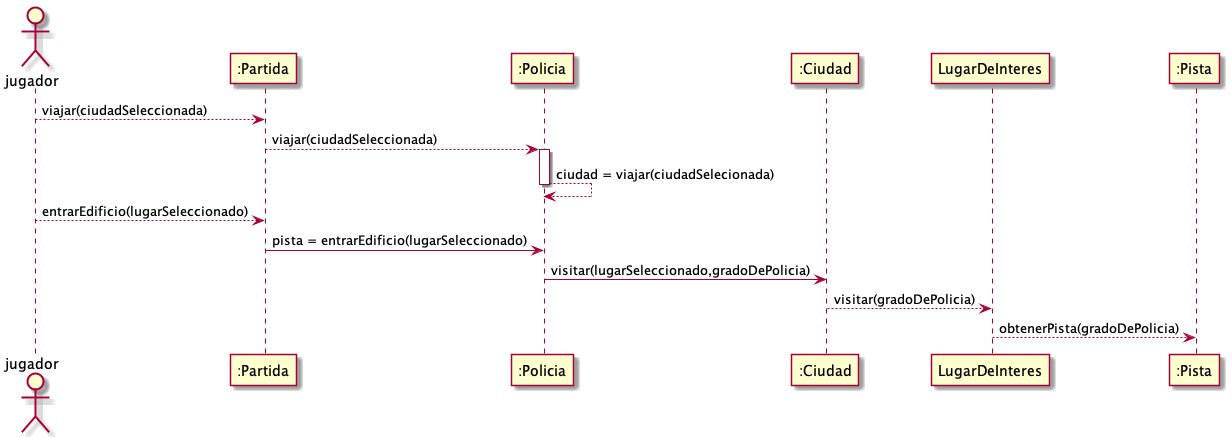

The diagram above was rendered by PlantUML. Its source (embedded in the PNG):
@startuml
actor "jugador" as AlgoThief
participant ":Partida" as Partida
participant ":Policia" as Policia
participant ":Ciudad" as Ciudad
participant "LugarDeInteres" as LugarDeInteres
participant ":Pista" as Pista
AlgoThief--> Partida: viajar(ciudadSeleccionada)
Partida--> Policia: viajar(ciudadSeleccionada)
activate Policia
Policia--> Policia: ciudad = viajar(ciudadSelecionada)
deactivate Policia
AlgoThief--> Partida: entrarEdificio(lugarSeleccionado)
Partida-> Policia: pista = entrarEdificio(lugarSeleccionado)
Policia-> Ciudad: visitar(lugarSeleccionado,gradoDePolicia)

Ciudad-->LugarDeInteres: visitar(gradoDePolicia)
LugarDeInteres-->Pista: obtenerPista(gradoDePolicia)





@enduml